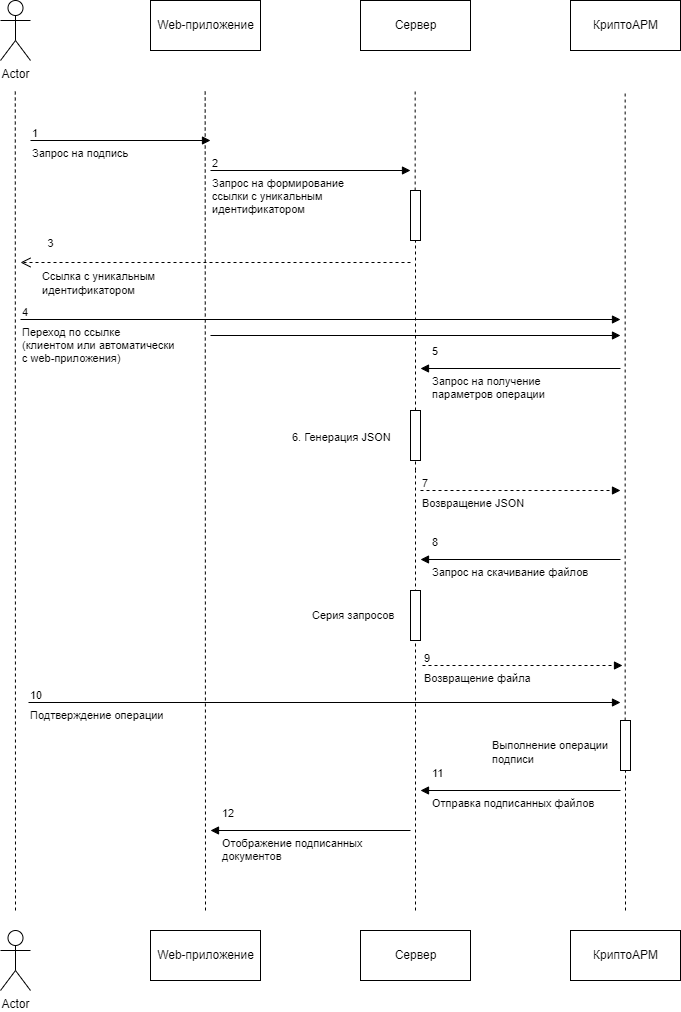

The diagram above was exported from draw.io. Its source (the exported page's mxGraphModel, read from the mxfile embedded in the PNG):
<mxGraphModel dx="3254" dy="1594" grid="1" gridSize="10" guides="1" tooltips="1" connect="1" arrows="1" fold="1" page="1" pageScale="1" pageWidth="850" pageHeight="1100" math="0" shadow="0">
  <root>
    <mxCell id="0" />
    <mxCell id="1" parent="0" />
    <mxCell id="2" value="Actor" style="shape=umlActor;verticalLabelPosition=bottom;verticalAlign=top;html=1;" vertex="1" parent="1">
      <mxGeometry x="70" y="40" width="30" height="60" as="geometry" />
    </mxCell>
    <mxCell id="3" value="Web-приложение" style="html=1;" vertex="1" parent="1">
      <mxGeometry x="220" y="40" width="110" height="50" as="geometry" />
    </mxCell>
    <mxCell id="4" value="Сервер" style="html=1;" vertex="1" parent="1">
      <mxGeometry x="430" y="40" width="110" height="50" as="geometry" />
    </mxCell>
    <mxCell id="5" value="КриптоАРМ" style="html=1;" vertex="1" parent="1">
      <mxGeometry x="640" y="40" width="110" height="50" as="geometry" />
    </mxCell>
    <mxCell id="6" value="" style="endArrow=none;dashed=1;html=1;" edge="1" parent="1">
      <mxGeometry width="50" height="50" relative="1" as="geometry">
        <mxPoint x="85" y="950" as="sourcePoint" />
        <mxPoint x="84.76" y="130" as="targetPoint" />
      </mxGeometry>
    </mxCell>
    <mxCell id="7" value="" style="endArrow=none;dashed=1;html=1;" edge="1" parent="1">
      <mxGeometry width="50" height="50" relative="1" as="geometry">
        <mxPoint x="275" y="950" as="sourcePoint" />
        <mxPoint x="274.65999999999997" y="130" as="targetPoint" />
      </mxGeometry>
    </mxCell>
    <mxCell id="8" value="" style="endArrow=none;dashed=1;html=1;startArrow=none;" edge="1" parent="1" source="17">
      <mxGeometry width="50" height="50" relative="1" as="geometry">
        <mxPoint x="484.65999999999985" y="770" as="sourcePoint" />
        <mxPoint x="484.65999999999985" y="130" as="targetPoint" />
      </mxGeometry>
    </mxCell>
    <mxCell id="9" value="" style="endArrow=none;dashed=1;html=1;startArrow=none;" edge="1" parent="1" source="46">
      <mxGeometry width="50" height="50" relative="1" as="geometry">
        <mxPoint x="695" y="950" as="sourcePoint" />
        <mxPoint x="694.6599999999999" y="130" as="targetPoint" />
      </mxGeometry>
    </mxCell>
    <mxCell id="10" value="Переход по ссылке &lt;br&gt;(клиентом или автоматически&lt;br&gt;с web-приложения)" style="endArrow=block;endFill=1;html=1;edgeStyle=orthogonalEdgeStyle;align=left;verticalAlign=top;" edge="1" parent="1">
      <mxGeometry x="-1" relative="1" as="geometry">
        <mxPoint x="90" y="359" as="sourcePoint" />
        <mxPoint x="690" y="359" as="targetPoint" />
        <mxPoint as="offset" />
      </mxGeometry>
    </mxCell>
    <mxCell id="11" value="4" style="edgeLabel;resizable=0;html=1;align=left;verticalAlign=bottom;" connectable="0" vertex="1" parent="10">
      <mxGeometry x="-1" relative="1" as="geometry" />
    </mxCell>
    <mxCell id="15" value="Запрос на формирование&lt;br&gt;ссылки с уникальным&lt;br&gt;идентификатором" style="endArrow=block;endFill=1;html=1;edgeStyle=orthogonalEdgeStyle;align=left;verticalAlign=top;" edge="1" parent="1">
      <mxGeometry x="-1" relative="1" as="geometry">
        <mxPoint x="280" y="210" as="sourcePoint" />
        <mxPoint x="480" y="210" as="targetPoint" />
        <mxPoint as="offset" />
      </mxGeometry>
    </mxCell>
    <mxCell id="16" value="2" style="edgeLabel;resizable=0;html=1;align=left;verticalAlign=bottom;" connectable="0" vertex="1" parent="15">
      <mxGeometry x="-1" relative="1" as="geometry" />
    </mxCell>
    <mxCell id="18" value="" style="endArrow=none;dashed=1;html=1;startArrow=none;" edge="1" parent="1" source="30" target="17">
      <mxGeometry width="50" height="50" relative="1" as="geometry">
        <mxPoint x="485" y="510" as="sourcePoint" />
        <mxPoint x="484.65999999999985" y="130" as="targetPoint" />
      </mxGeometry>
    </mxCell>
    <mxCell id="17" value="" style="html=1;points=[];perimeter=orthogonalPerimeter;" vertex="1" parent="1">
      <mxGeometry x="480" y="230" width="10" height="50" as="geometry" />
    </mxCell>
    <mxCell id="19" value="3" style="html=1;verticalAlign=bottom;endArrow=open;dashed=1;endSize=8;" edge="1" parent="1">
      <mxGeometry x="0.8462" y="-10" relative="1" as="geometry">
        <mxPoint x="480" y="302" as="sourcePoint" />
        <mxPoint x="90" y="302" as="targetPoint" />
        <mxPoint as="offset" />
      </mxGeometry>
    </mxCell>
    <mxCell id="21" value="&lt;span style=&quot;font-size: 11px; background-color: rgb(255, 255, 255);&quot;&gt;Ссылка с уникальным идентификатором&lt;/span&gt;" style="text;whiteSpace=wrap;html=1;" vertex="1" parent="1">
      <mxGeometry x="110" y="302" width="130" height="40" as="geometry" />
    </mxCell>
    <mxCell id="22" value="Запрос на подпись" style="endArrow=block;endFill=1;html=1;edgeStyle=orthogonalEdgeStyle;align=left;verticalAlign=top;" edge="1" parent="1">
      <mxGeometry x="-1" relative="1" as="geometry">
        <mxPoint x="100" y="180" as="sourcePoint" />
        <mxPoint x="280" y="180" as="targetPoint" />
      </mxGeometry>
    </mxCell>
    <mxCell id="23" value="1" style="edgeLabel;resizable=0;html=1;align=left;verticalAlign=bottom;" connectable="0" vertex="1" parent="22">
      <mxGeometry x="-1" relative="1" as="geometry" />
    </mxCell>
    <mxCell id="24" value="" style="endArrow=block;endFill=1;html=1;edgeStyle=orthogonalEdgeStyle;align=left;verticalAlign=top;" edge="1" parent="1">
      <mxGeometry x="-1" relative="1" as="geometry">
        <mxPoint x="280" y="375" as="sourcePoint" />
        <mxPoint x="690" y="375" as="targetPoint" />
        <mxPoint as="offset" />
      </mxGeometry>
    </mxCell>
    <mxCell id="26" value="Запрос на получение&lt;br&gt;параметров операции" style="endArrow=block;endFill=1;html=1;edgeStyle=orthogonalEdgeStyle;align=left;verticalAlign=top;" edge="1" parent="1">
      <mxGeometry x="0.9" relative="1" as="geometry">
        <mxPoint x="690" y="408" as="sourcePoint" />
        <mxPoint x="490" y="408" as="targetPoint" />
        <mxPoint as="offset" />
      </mxGeometry>
    </mxCell>
    <mxCell id="27" value="5" style="edgeLabel;resizable=0;html=1;align=left;verticalAlign=bottom;" connectable="0" vertex="1" parent="26">
      <mxGeometry x="-1" relative="1" as="geometry">
        <mxPoint x="-190" y="-10" as="offset" />
      </mxGeometry>
    </mxCell>
    <mxCell id="29" value="" style="endArrow=none;dashed=1;html=1;" edge="1" parent="1">
      <mxGeometry width="50" height="50" relative="1" as="geometry">
        <mxPoint x="485" y="950" as="sourcePoint" />
        <mxPoint x="485" y="510" as="targetPoint" />
      </mxGeometry>
    </mxCell>
    <mxCell id="31" value="" style="endArrow=none;dashed=1;html=1;startArrow=none;" edge="1" parent="1" target="30">
      <mxGeometry width="50" height="50" relative="1" as="geometry">
        <mxPoint x="485" y="510" as="sourcePoint" />
        <mxPoint x="485" y="280" as="targetPoint" />
      </mxGeometry>
    </mxCell>
    <mxCell id="30" value="" style="html=1;points=[];perimeter=orthogonalPerimeter;" vertex="1" parent="1">
      <mxGeometry x="480" y="450" width="10" height="50" as="geometry" />
    </mxCell>
    <mxCell id="32" value="&lt;span style=&quot;font-size: 11px; background-color: rgb(255, 255, 255);&quot;&gt;6. Генерация JSON&lt;/span&gt;" style="text;whiteSpace=wrap;html=1;" vertex="1" parent="1">
      <mxGeometry x="360" y="462.5" width="110" height="25" as="geometry" />
    </mxCell>
    <mxCell id="33" value="Возвращение JSON" style="endArrow=block;endFill=1;html=1;edgeStyle=orthogonalEdgeStyle;align=left;verticalAlign=top;dashed=1;" edge="1" parent="1">
      <mxGeometry x="-1" relative="1" as="geometry">
        <mxPoint x="490" y="530" as="sourcePoint" />
        <mxPoint x="690" y="530" as="targetPoint" />
        <mxPoint as="offset" />
      </mxGeometry>
    </mxCell>
    <mxCell id="34" value="7" style="edgeLabel;resizable=0;html=1;align=left;verticalAlign=bottom;" connectable="0" vertex="1" parent="33">
      <mxGeometry x="-1" relative="1" as="geometry" />
    </mxCell>
    <mxCell id="35" value="Запрос на скачивание файлов" style="endArrow=block;endFill=1;html=1;edgeStyle=orthogonalEdgeStyle;align=left;verticalAlign=top;" edge="1" parent="1">
      <mxGeometry x="0.9" relative="1" as="geometry">
        <mxPoint x="690" y="599" as="sourcePoint" />
        <mxPoint x="490" y="599" as="targetPoint" />
        <mxPoint as="offset" />
      </mxGeometry>
    </mxCell>
    <mxCell id="36" value="8" style="edgeLabel;resizable=0;html=1;align=left;verticalAlign=bottom;" connectable="0" vertex="1" parent="35">
      <mxGeometry x="-1" relative="1" as="geometry">
        <mxPoint x="-190" y="-10" as="offset" />
      </mxGeometry>
    </mxCell>
    <mxCell id="37" value="" style="html=1;points=[];perimeter=orthogonalPerimeter;" vertex="1" parent="1">
      <mxGeometry x="480" y="630" width="10" height="50" as="geometry" />
    </mxCell>
    <mxCell id="40" value="&lt;span style=&quot;font-size: 11px; background-color: rgb(255, 255, 255);&quot;&gt;Серия запросов&lt;/span&gt;" style="text;whiteSpace=wrap;html=1;" vertex="1" parent="1">
      <mxGeometry x="380" y="641.25" width="90" height="27.5" as="geometry" />
    </mxCell>
    <mxCell id="41" value="Возвращение файла" style="endArrow=block;endFill=1;html=1;edgeStyle=orthogonalEdgeStyle;align=left;verticalAlign=top;dashed=1;" edge="1" parent="1">
      <mxGeometry x="-1" relative="1" as="geometry">
        <mxPoint x="492" y="705" as="sourcePoint" />
        <mxPoint x="692.0000000000002" y="705" as="targetPoint" />
        <mxPoint as="offset" />
      </mxGeometry>
    </mxCell>
    <mxCell id="42" value="9" style="edgeLabel;resizable=0;html=1;align=left;verticalAlign=bottom;" connectable="0" vertex="1" parent="41">
      <mxGeometry x="-1" relative="1" as="geometry" />
    </mxCell>
    <mxCell id="44" value="&lt;span style=&quot;&quot;&gt;Подтверждение операции&lt;/span&gt;" style="endArrow=block;endFill=1;html=1;edgeStyle=orthogonalEdgeStyle;align=left;verticalAlign=top;" edge="1" parent="1">
      <mxGeometry x="-1" relative="1" as="geometry">
        <mxPoint x="98" y="742" as="sourcePoint" />
        <mxPoint x="690" y="742" as="targetPoint" />
        <mxPoint as="offset" />
      </mxGeometry>
    </mxCell>
    <mxCell id="45" value="10" style="edgeLabel;resizable=0;html=1;align=left;verticalAlign=bottom;" connectable="0" vertex="1" parent="44">
      <mxGeometry x="-1" relative="1" as="geometry" />
    </mxCell>
    <mxCell id="47" value="" style="endArrow=none;dashed=1;html=1;" edge="1" parent="1" target="46">
      <mxGeometry width="50" height="50" relative="1" as="geometry">
        <mxPoint x="695" y="950" as="sourcePoint" />
        <mxPoint x="694.6599999999999" y="130" as="targetPoint" />
      </mxGeometry>
    </mxCell>
    <mxCell id="46" value="" style="html=1;points=[];perimeter=orthogonalPerimeter;" vertex="1" parent="1">
      <mxGeometry x="690" y="760" width="10" height="50" as="geometry" />
    </mxCell>
    <mxCell id="48" value="&lt;span style=&quot;font-size: 11px; background-color: rgb(255, 255, 255);&quot;&gt;Выполнение операции подписи&lt;/span&gt;" style="text;whiteSpace=wrap;html=1;" vertex="1" parent="1">
      <mxGeometry x="560" y="771.25" width="120" height="48.75" as="geometry" />
    </mxCell>
    <mxCell id="49" value="Отправка подписанных файлов" style="endArrow=block;endFill=1;html=1;edgeStyle=orthogonalEdgeStyle;align=left;verticalAlign=top;" edge="1" parent="1">
      <mxGeometry x="0.9" relative="1" as="geometry">
        <mxPoint x="690" y="830" as="sourcePoint" />
        <mxPoint x="490" y="830" as="targetPoint" />
        <mxPoint as="offset" />
      </mxGeometry>
    </mxCell>
    <mxCell id="50" value="11" style="edgeLabel;resizable=0;html=1;align=left;verticalAlign=bottom;" connectable="0" vertex="1" parent="49">
      <mxGeometry x="-1" relative="1" as="geometry">
        <mxPoint x="-190" y="-10" as="offset" />
      </mxGeometry>
    </mxCell>
    <mxCell id="51" value="Отображение подписанных&lt;br&gt;документов" style="endArrow=block;endFill=1;html=1;edgeStyle=orthogonalEdgeStyle;align=left;verticalAlign=top;" edge="1" parent="1">
      <mxGeometry x="0.9" relative="1" as="geometry">
        <mxPoint x="480" y="870" as="sourcePoint" />
        <mxPoint x="280" y="870" as="targetPoint" />
        <mxPoint as="offset" />
      </mxGeometry>
    </mxCell>
    <mxCell id="52" value="12" style="edgeLabel;resizable=0;html=1;align=left;verticalAlign=bottom;" connectable="0" vertex="1" parent="51">
      <mxGeometry x="-1" relative="1" as="geometry">
        <mxPoint x="-190" y="-10" as="offset" />
      </mxGeometry>
    </mxCell>
    <mxCell id="53" value="Actor" style="shape=umlActor;verticalLabelPosition=bottom;verticalAlign=top;html=1;" vertex="1" parent="1">
      <mxGeometry x="70" y="970" width="30" height="60" as="geometry" />
    </mxCell>
    <mxCell id="54" value="Web-приложение" style="html=1;" vertex="1" parent="1">
      <mxGeometry x="220" y="970" width="110" height="50" as="geometry" />
    </mxCell>
    <mxCell id="55" value="Сервер" style="html=1;" vertex="1" parent="1">
      <mxGeometry x="430" y="970" width="110" height="50" as="geometry" />
    </mxCell>
    <mxCell id="56" value="КриптоАРМ" style="html=1;" vertex="1" parent="1">
      <mxGeometry x="640" y="970" width="110" height="50" as="geometry" />
    </mxCell>
  </root>
</mxGraphModel>